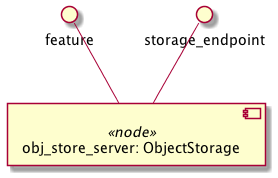

The diagram above was rendered by PlantUML. Its source (embedded in the PNG):
@startuml
skinparam componentStyle uml2
skinparam component {
  backgroundColor<<relationship>> White
}

component "obj_store_server: ObjectStorage" <<node>> as node_obj_store_server
interface "feature" as node_obj_store_server_feature
node_obj_store_server_feature -- node_obj_store_server
interface "storage_endpoint" as node_obj_store_server_storage_endpoint
node_obj_store_server_storage_endpoint -- node_obj_store_server

@enduml